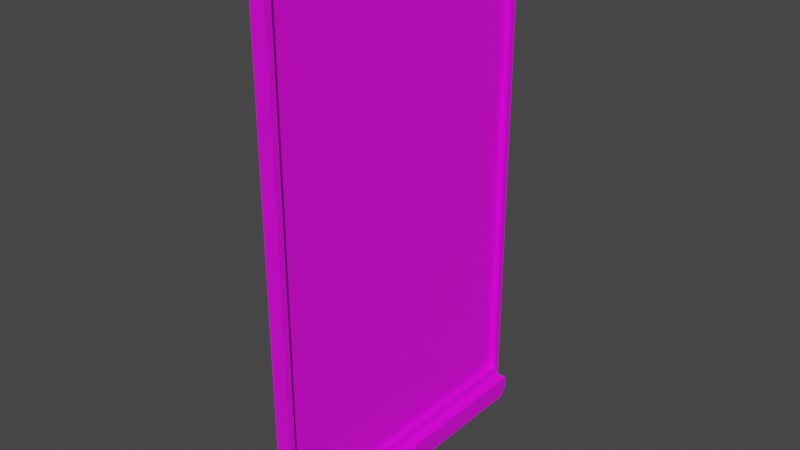 # Source: Infobordgroot_1.blend  (saved by Blender 3.3.6; exported with 4.5.12 LTS)
import bpy
from mathutils import Matrix  # noqa: F401  (used for matrix-valued properties, if any)

bpy.ops.wm.read_factory_settings(use_empty=True)
scene = bpy.context.scene
scene.name = 'Scene'

# ---- collections
col_collection = bpy.data.collections.new('Collection'); scene.collection.children.link(col_collection)

# ---- images (referenced by path relative to the original .blend; pixels are not part of the script)
import os
ASSET_DIR = os.environ.get("B2B_ASSET_DIR", "")  # directory of the original .blend (textures are referenced by path, not embedded)
HERE = os.path.dirname(os.path.abspath(__file__))  # packed textures are extracted next to this script under _unpacked/

def load_image(name, relpath, width, height, colorspace="sRGB"):
    """Load a texture the original file referenced (path relative to the .blend, or extracted next to this script)."""
    p = next((c for c in (os.path.join(HERE, relpath), os.path.join(ASSET_DIR, relpath)) if relpath and os.path.exists(c)), "")
    if p:
        img = bpy.data.images.load(p, check_existing=True)
        img.name = name
    else:  # same state as the original file: an image datablock whose file is absent (Cycles renders it pink)
        img = bpy.data.images.new(name, width, height)
        img.source = "FILE"
        img.filepath = "//" + (relpath or name)
    img.colorspace_settings.name = colorspace
    return img
img_untitled = load_image('Untitled', '', 1024, 1024, 'sRGB')

# ---- materials (node trees are filled in below, after node groups)
mat_material = bpy.data.materials.new('Material')
mat_material.alpha_threshold = 0.0
mat_material.use_transparent_shadow = False
mat_material.roughness = 0.5
mat_material.line_color = (0.0, 0.0, 0.0, 1.0)
mat_material_001 = bpy.data.materials.new('Material.001')
mat_material_001.use_transparent_shadow = False

# ---- material node trees
mat_material.use_nodes = True; mat_material.node_tree.nodes.clear()
_N = mat_material.node_tree.nodes; _L = mat_material.node_tree.links
n0 = _N.new('ShaderNodeOutputMaterial'); n0.name = 'Material Output'; n0.location = (300, 300)
n1 = _N.new('ShaderNodeBsdfPrincipled'); n1.name = 'Principled BSDF'; n1.location = (10, 300)
n1.distribution = 'GGX'
n1.subsurface_method = 'RANDOM_WALK_SKIN'
n1.inputs[3].default_value = 1.45
n1.inputs[27].default_value = (0.0, 0.0, 0.0, 1.0)
n1.inputs[28].default_value = 1.0
n2 = _N.new('ShaderNodeTexImage'); n2.name = 'Image Texture'; n2.location = (-280, 275)
n2.image = img_untitled
_L.new(n1.outputs[0], n0.inputs[0])
_L.new(n2.outputs[0], n1.inputs[0])
n0.is_active_output = True
mat_material_001.use_nodes = True; mat_material_001.node_tree.nodes.clear()
_N = mat_material_001.node_tree.nodes; _L = mat_material_001.node_tree.links
n0 = _N.new('ShaderNodeBsdfPrincipled'); n0.name = 'Principled BSDF'; n0.location = (10, 300)
n0.distribution = 'GGX'
n0.subsurface_method = 'RANDOM_WALK_SKIN'
n0.inputs[3].default_value = 1.45
n0.inputs[27].default_value = (0.0, 0.0, 0.0, 1.0)
n0.inputs[28].default_value = 1.0
n1 = _N.new('ShaderNodeOutputMaterial'); n1.name = 'Material Output'; n1.location = (300, 300)
n2 = _N.new('ShaderNodeTexImage'); n2.name = 'Image Texture'; n2.location = (-280, 275)
n2.image = img_untitled
_L.new(n0.outputs[0], n1.inputs[0])
_L.new(n2.outputs[0], n0.inputs[0])
n1.is_active_output = True

# ---- world
world_world = bpy.data.worlds.new('World'); scene.world = world_world
world_world.use_nodes = True; world_world.node_tree.nodes.clear()
_N = world_world.node_tree.nodes; _L = world_world.node_tree.links
n0 = _N.new('ShaderNodeOutputWorld'); n0.name = 'World Output'; n0.location = (300, 300)
n1 = _N.new('ShaderNodeBackground'); n1.name = 'Background'; n1.location = (10, 300)
n1.inputs[0].default_value = (0.05088, 0.05088, 0.05088, 1.0)
_L.new(n1.outputs[0], n0.inputs[0])
n0.is_active_output = True
world_world.color = (0.05088, 0.05088, 0.05088)
world_world.use_sun_shadow = False
world_world.sun_shadow_jitter_overblur = 0.0

# ---- meshes
me_cube = bpy.data.meshes.new('Cube')
me_cube.from_pydata([(1.0, 0.9593, 0.9593), (1.0, 0.9593, -0.9593), (1.0, -0.9593, 0.9593), (1.0, -0.9593, -0.9593), (-1.0, 0.9462, 0.9462), (-1.0, 0.9462, -0.9462), (-1.0, -0.9462, 0.9462), (-1.0, -0.9462, -0.9462), (1.0, 1.0, 1.0), (1.0, 1.0, -1.0), (1.0, -1.0, 1.0), (1.0, -1.0, -1.0), (-1.0, 1.0, -1.0), (-1.0, -1.0, -1.0), (-1.0, -1.0, 1.0), (-1.0, 1.0, 1.0), (-1.0, 0.9462, -0.9462), (-1.0, -0.9462, -0.9462), (-1.0, -0.9462, 0.9462), (-1.0, 0.9462, 0.9462), (-1.0, 0.9462, -0.9462), (-1.0, -0.9462, -0.9462), (-1.0, -0.9462, 0.9462), (-1.0, 0.9462, 0.9462), (-0.2605, 0.9462, -0.9462), (-0.2605, -0.9462, -0.9462), (-0.2605, -0.9462, 0.9462), (-0.2605, 0.9462, 0.9462), (0.1088, 0.9804, 0.9593), (0.1088, 0.9804, -0.9593), (0.1088, -0.9804, 0.9593), (0.1088, -0.9804, -0.9593), (-1.0, 1.0, -1.049), (-0.9601, 0.9601, -1.089), (-0.9601, -0.9601, -1.089), (-1.0, -1.0, -1.049), (1.0, 1.0, -1.049), (0.9601, 0.9601, -1.089), (0.9601, -0.9601, -1.089), (1.0, -1.0, -1.049), (2.297, -1.0, -1.001), (2.297, 1.0, -1.001), (2.297, 1.0, -1.049), (2.257, 0.9601, -1.089), (2.257, -0.9601, -1.089), (2.297, -1.0, -1.049), (-2.265, 1.0, -1.001), (-2.265, -1.0, -1.001), (-2.265, 1.0, -1.049), (-2.225, 0.9601, -1.089), (-2.225, -0.9601, -1.089), (-2.265, -1.0, -1.049)], [], [(8, 15, 14, 10), (11, 10, 14, 13), (4, 5, 24, 27), (2, 3, 31, 30), (12, 15, 8, 9), (0, 1, 9, 8), (3, 2, 10, 11), (2, 0, 8, 10), (1, 3, 11, 9), (17, 16, 12, 13), (18, 17, 13, 14), (16, 19, 15, 12), (19, 18, 14, 15), (21, 20, 16, 17), (22, 21, 17, 18), (20, 23, 19, 16), (23, 22, 18, 19), (7, 5, 20, 21), (6, 7, 21, 22), (5, 4, 23, 20), (4, 6, 22, 23), (25, 26, 27, 24), (5, 7, 25, 24), (6, 4, 27, 26), (7, 6, 26, 25), (29, 28, 30, 31), (0, 2, 30, 28), (1, 0, 28, 29), (3, 1, 29, 31), (11, 13, 35, 39), (12, 9, 36, 32), (11, 39, 45, 40), (44, 43, 42, 41, 40, 45), (36, 9, 41, 42), (37, 33, 32, 36), (34, 38, 39, 35), (37, 36, 42, 43), (37, 38, 34, 33), (32, 33, 49, 48), (9, 11, 40, 41), (38, 37, 43, 44), (39, 38, 44, 45), (49, 50, 51, 47, 46, 48), (13, 12, 46, 47), (35, 13, 47, 51), (12, 32, 48, 46), (33, 34, 50, 49), (34, 35, 51, 50)])
_uv = me_cube.uv_layers.new(name='UVMap')
_uv.uv.foreach_set('vector', [0.5032, 0.5225, 0.7265, 0.5225, 0.7265, 0.7458, 0.5032, 0.7458, 0.2306, 0.3719, 0.007352, 0.3719, 0.007353, 0.1486, 0.2306, 0.1486, 0.2357, 0.9806, 0.2357, 0.7694, 0.3183, 0.7694, 0.3183, 0.9806, 0.6592, 0.9746, 0.6592, 0.7605, 0.7587, 0.7605, 0.7587, 0.9746, 0.4786, 0.3754, 0.2553, 0.3754, 0.2553, 0.1522, 0.4786, 0.1522, 0.01189, 0.7501, 0.2256, 0.7501, 0.2301, 0.7547, 0.007352, 0.7547, 0.2256, 0.5359, 0.01189, 0.5359, 0.007352, 0.5314, 0.2301, 0.5314, 0.01189, 0.5359, 0.01189, 0.7501, 0.007352, 0.7547, 0.007352, 0.5314, 0.2256, 0.7501, 0.2256, 0.5359, 0.2301, 0.5314, 0.2301, 0.7547, 0.4616, 0.7487, 0.4616, 0.5374, 0.4675, 0.5314, 0.4675, 0.7547, 0.2508, 0.7487, 0.4616, 0.7487, 0.4675, 0.7547, 0.2448, 0.7547, 0.4616, 0.5374, 0.2508, 0.5374, 0.2448, 0.5314, 0.4675, 0.5314, 0.2508, 0.5374, 0.2508, 0.7487, 0.2448, 0.7547, 0.2448, 0.5314, 0.4822, 0.5314, 0.4822, 0.5314, 0.4822, 0.5314, 0.4822, 0.5314, 0.4822, 0.5314, 0.4822, 0.5314, 0.4822, 0.5314, 0.4822, 0.5314, 0.4822, 0.5314, 0.4822, 0.5314, 0.4822, 0.5314, 0.4822, 0.5314, 0.4822, 0.5314, 0.4822, 0.5314, 0.4822, 0.5314, 0.4822, 0.5314, 0.4822, 0.5314, 0.4822, 0.5314, 0.4822, 0.5314, 0.4822, 0.5314, 0.4822, 0.5314, 0.4822, 0.5314, 0.4822, 0.5314, 0.4822, 0.5314, 0.4822, 0.5314, 0.4822, 0.5314, 0.4822, 0.5314, 0.4822, 0.5314, 0.4822, 0.5314, 0.4822, 0.5314, 0.4822, 0.5314, 0.4822, 0.5314, 0.7323, 0.2362, 0.943, 0.2362, 0.943, 0.4475, 0.7323, 0.4475, 0.9701, 0.7605, 0.9701, 0.9717, 0.8876, 0.9717, 0.8876, 0.7605, 0.9007, 0.7337, 0.9007, 0.5225, 0.9833, 0.5225, 0.9833, 0.7337, 0.4155, 0.7694, 0.4155, 0.9806, 0.333, 0.9806, 0.333, 0.7694, 0.002743, 0.00209, 1.004, 0.00209, 1.004, 1.001, 0.002743, 1.001, 0.1068, 0.7694, 0.1068, 0.9836, 0.007352, 0.9836, 0.007352, 0.7694, 0.8729, 0.7605, 0.8729, 0.9746, 0.7734, 0.9746, 0.7734, 0.7605, 0.1215, 0.9836, 0.1215, 0.7694, 0.221, 0.7694, 0.221, 0.9836, 0.2306, 0.3719, 0.2306, 0.1486, 0.2361, 0.1486, 0.2361, 0.3719, 0.4786, 0.3754, 0.4786, 0.1522, 0.484, 0.1522, 0.484, 0.3754, 0.2306, 0.3719, 0.2361, 0.3719, 0.2361, 0.5167, 0.2307, 0.5167, 0.4404, 0.7738, 0.4404, 0.9882, 0.4357, 0.9926, 0.4302, 0.9926, 0.4302, 0.7694, 0.4357, 0.7694, 0.484, 0.1522, 0.4786, 0.1522, 0.4786, 0.007352, 0.4841, 0.007352, 0.4885, 0.1566, 0.4885, 0.371, 0.484, 0.3754, 0.484, 0.1522, 0.2405, 0.1531, 0.2405, 0.3674, 0.2361, 0.3719, 0.2361, 0.1486, 0.4885, 0.1566, 0.484, 0.1522, 0.4841, 0.007352, 0.4885, 0.01181, 0.7176, 0.363, 0.5032, 0.363, 0.5032, 0.1486, 0.7176, 0.1486, 0.484, 0.3754, 0.4885, 0.371, 0.4885, 0.5122, 0.4841, 0.5167, 0.886, 0.5225, 0.886, 0.7458, 0.7412, 0.7458, 0.7412, 0.5225, 0.5032, 0.363, 0.7176, 0.363, 0.7176, 0.5078, 0.5032, 0.5078, 0.2361, 0.3719, 0.2405, 0.3674, 0.2406, 0.5122, 0.2361, 0.5167, 0.9679, 0.2407, 0.9679, 0.455, 0.9632, 0.4595, 0.9578, 0.4595, 0.9578, 0.2362, 0.9632, 0.2362, 0.5032, 0.9837, 0.5032, 0.7605, 0.6445, 0.7605, 0.6445, 0.9837, 0.2361, 0.1486, 0.2306, 0.1486, 0.2307, 0.007352, 0.2361, 0.007352, 0.4786, 0.3754, 0.484, 0.3754, 0.4841, 0.5167, 0.4786, 0.5167, 0.7176, 0.1486, 0.5032, 0.1486, 0.5032, 0.007352, 0.7176, 0.007352, 0.2405, 0.1531, 0.2361, 0.1486, 0.2361, 0.007352, 0.2406, 0.01181])
me_cube.materials.append(mat_material)
me_cube.materials.append(mat_material_001)
me_cube.use_mirror_vertex_groups = False
me_cube.update()

# ---- objects
ob_cube = bpy.data.objects.new('Cube', me_cube)

# ---- transforms, parenting, visibility, modifiers, constraints
ob_cube.location = (0.0, 0.0, 0.9883)
ob_cube.scale = (0.07571, 1.537, 2.466)
ob_cube.lock_rotations_4d = False
ob_cube.empty_display_type = 'ARROWS'
ob_cube.lineart.crease_threshold = 0.0

# ---- collection membership
col_collection.objects.link(ob_cube)

# ---- scene / render settings (as saved in the file)
scene.frame_start = 1; scene.frame_end = 250; scene.frame_set(1)
scene.render.engine = 'BLENDER_EEVEE_NEXT'
scene.cycles.sampling_pattern = 'TABULATED_SOBOL'
scene.cycles.use_light_tree = False
scene.view_settings.view_transform = 'Filmic'
bpy.context.view_layer.update()

# ---- added for rendering (the .blend has no active camera and no usable light): camera, sun
cam_auto = bpy.data.cameras.new('AutoCamera')
cam_auto.lens = 50.0
cam_auto.sensor_width = 36.0
cam_auto.clip_end = 1000.0
ob_auto_camera = bpy.data.objects.new('AutoCamera', cam_auto)
scene.collection.objects.link(ob_auto_camera)
ob_auto_camera.location = (5.56041, -6.67104, 5.32561)
ob_auto_camera.rotation_euler = (1.09748, -7.21219e-08, 0.694738)
scene.camera = ob_auto_camera
light_auto_sun = bpy.data.lights.new('AutoSun', 'SUN')
light_auto_sun.energy = 3.0
light_auto_sun.angle = 0.0523599
ob_auto_sun = bpy.data.objects.new('AutoSun', light_auto_sun)
scene.collection.objects.link(ob_auto_sun)
ob_auto_sun.rotation_euler = (0.872665, 0.174533, 0.523599)
bpy.context.view_layer.update()

